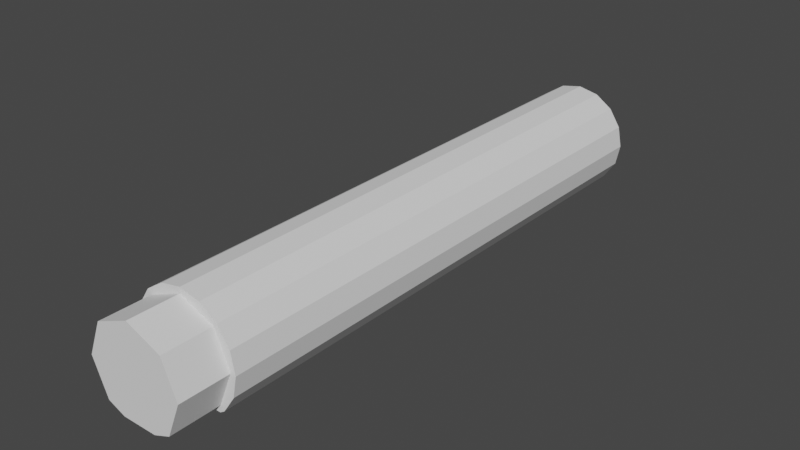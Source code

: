 # Source: idler_pin.blend  (saved by Blender 2.80.74; exported with 4.5.12 LTS)
import bpy
from mathutils import Matrix  # noqa: F401  (used for matrix-valued properties, if any)

bpy.ops.wm.read_factory_settings(use_empty=True)
scene = bpy.context.scene
scene.name = 'Scene'

# ---- collections
col_idler_pin = bpy.data.collections.new('idler_pin'); scene.collection.children.link(col_idler_pin)

# ---- materials (node trees are filled in below, after node groups)
mat_stldefaultmaterial = bpy.data.materials.new('STLDefaultMaterial')
mat_stldefaultmaterial.use_transparent_shadow = False

# ---- material node trees

# ---- world
world_world = bpy.data.worlds.new('World'); scene.world = world_world
world_world.use_nodes = True; world_world.node_tree.nodes.clear()
_N = world_world.node_tree.nodes; _L = world_world.node_tree.links
n0 = _N.new('ShaderNodeOutputWorld'); n0.name = 'World Output'; n0.location = (300, 300)
n1 = _N.new('ShaderNodeBackground'); n1.name = 'Background'; n1.location = (10, 300)
n1.inputs[0].default_value = (0.05088, 0.05088, 0.05088, 1.0)
_L.new(n1.outputs[0], n0.inputs[0])
n0.is_active_output = True
world_world.color = (0.05088, 0.05088, 0.05088)
world_world.use_sun_shadow = False
world_world.sun_shadow_jitter_overblur = 0.0

# ---- meshes
me_idler_pin = bpy.data.meshes.new('Idler Pin')
me_idler_pin.from_pydata([(-0.3, -2.93, 0.001067), (-0.3, 0.1, 0.001067), (-0.2776, 0.1, -0.1138), (-0.2776, -2.93, -0.1138), (-0.2129, 0.1, -0.2114), (-0.2129, -2.93, -0.2114), (-0.1852, -2.93, -0.23), (-0.1852, 0.1, -0.23), (-0.1852, -1.845, -0.23), (0.2114, -2.93, -0.2129), (0.2114, 0.1, -0.2129), (0.2768, 0.1, -0.1158), (0.2768, -2.93, -0.1158), (0.3, 0.1, -0.001067), (0.3, -2.93, -0.001067), (0.2776, 0.1, 0.1138), (0.2776, -2.93, 0.1138), (0.2129, 0.1, 0.2114), (0.2129, -2.93, 0.2114), (0.1158, 0.1, 0.2768), (0.1158, -2.93, 0.2768), (0.001067, 0.1, 0.3), (0.001067, -2.93, 0.3), (-0.1138, 0.1, 0.2776), (-0.1138, -2.93, 0.2776), (-0.2114, 0.1, 0.2129), (-0.2114, -2.93, 0.2129), (-0.2768, 0.1, 0.1158), (-0.2768, -2.93, 0.1158), (5.03e-17, 0.1, 0.0), (-0.09623, 0.1, -0.23), (0.27, -3.2, 9.537e-08), (0.1909, -3.2, 0.1909), (8.472e-07, -3.2, 0.27), (-0.1909, -3.2, 0.1909), (-0.27, -3.2, 9.537e-08), (-0.1909, -3.2, -0.1909), (-0.09657, -3.2, -0.23), (0.09657, -3.2, -0.23), (0.1909, -3.2, -0.1909), (0.09628, -2.93, 0.2301), (0.1909, -2.93, 0.1909), (0.1913, -2.93, 0.19), (7.463e-07, -2.93, 0.27), (-0.09464, -2.93, 0.2308), (-0.19, -2.93, 0.1913), (-0.1909, -2.93, 0.1909), (-0.2301, -2.93, 0.09628), (-0.2696, -2.93, 0.0009594), (-0.27, -2.93, 0.0), (0.000959, -2.93, 0.2696), (0.1909, -2.93, -0.1909), (0.2301, -2.93, -0.09628), (0.2696, -2.93, -0.0009588), (0.27, -2.93, 9.537e-08), (-0.2308, -2.93, -0.09464), (-0.1913, -2.93, -0.19), (-0.1909, -2.93, -0.1909), (0.2308, -2.93, 0.09464), (0.19, -2.93, -0.1913), (0.09657, -2.93, -0.23), (0.1856, -2.93, -0.23), (-0.09657, -2.93, -0.23), (-0.0008182, 0.1, -0.23), (0.09431, 0.1, -0.23), (0.1856, 0.1, -0.23), (0.1856, -0.9546, -0.23)], [], [(0, 1, 2), (0, 2, 3), (3, 2, 4), (3, 4, 5), (6, 5, 4), (4, 7, 8), (4, 8, 6), (9, 10, 11), (9, 11, 12), (12, 11, 13), (12, 13, 14), (14, 13, 15), (14, 15, 16), (16, 15, 17), (16, 17, 18), (18, 17, 19), (18, 19, 20), (20, 19, 21), (20, 21, 22), (22, 21, 23), (22, 23, 24), (24, 23, 25), (24, 25, 26), (26, 25, 27), (26, 27, 28), (28, 27, 1), (28, 1, 0), (1, 29, 2), (2, 29, 4), (4, 29, 30), (4, 30, 7), (10, 29, 11), (11, 29, 13), (13, 29, 15), (15, 29, 17), (17, 29, 19), (19, 29, 21), (21, 29, 23), (23, 29, 25), (25, 29, 27), (27, 29, 1), (31, 32, 33), (33, 34, 35), (35, 36, 37), (37, 38, 39), (39, 31, 33), (33, 35, 37), (33, 37, 39), (20, 40, 41), (41, 42, 18), (41, 18, 20), (33, 43, 44), (44, 45, 46), (46, 34, 33), (44, 46, 33), (34, 46, 47), (48, 49, 35), (34, 47, 48), (48, 35, 34), (32, 41, 40), (40, 50, 43), (43, 33, 32), (40, 43, 32), (48, 47, 28), (48, 28, 0), (39, 51, 52), (52, 53, 54), (54, 31, 39), (52, 54, 39), (35, 49, 55), (55, 56, 57), (57, 36, 35), (55, 57, 35), (16, 58, 54), (54, 53, 14), (54, 14, 16), (53, 52, 12), (53, 12, 14), (12, 52, 51), (51, 59, 9), (51, 9, 12), (45, 44, 24), (45, 24, 26), (56, 55, 3), (56, 3, 5), (59, 60, 61), (59, 61, 9), (50, 40, 20), (50, 20, 22), (3, 55, 49), (49, 48, 0), (49, 0, 3), (28, 47, 46), (46, 45, 26), (46, 26, 28), (42, 58, 16), (42, 16, 18), (31, 54, 58), (58, 42, 41), (41, 32, 31), (58, 41, 31), (24, 44, 43), (43, 50, 22), (43, 22, 24), (57, 62, 37), (57, 37, 36), (39, 38, 60), (60, 59, 51), (60, 51, 39), (63, 30, 29), (62, 6, 8), (8, 7, 30), (63, 64, 65), (8, 30, 63), (38, 37, 62), (62, 8, 63), (63, 65, 66), (66, 61, 60), (60, 38, 62), (62, 63, 66), (66, 60, 62), (5, 6, 62), (57, 56, 5), (62, 57, 5), (64, 63, 29), (9, 61, 66), (66, 65, 10), (66, 10, 9), (65, 64, 29), (65, 29, 10)])
me_idler_pin.materials.append(mat_stldefaultmaterial)
me_idler_pin.use_remesh_preserve_volume = False
me_idler_pin.use_remesh_preserve_attributes = False
me_idler_pin.use_mirror_vertex_groups = False
me_idler_pin.update()

# ---- objects
ob_idler_pin = bpy.data.objects.new('Idler Pin', me_idler_pin)

# ---- transforms, parenting, visibility, modifiers, constraints
ob_idler_pin.location = (0.0, 0.0, 0.0)
ob_idler_pin.lineart.crease_threshold = 0.0

# ---- collection membership
col_idler_pin.objects.link(ob_idler_pin)

# ---- scene / render settings (as saved in the file)
scene.frame_start = 1; scene.frame_end = 250; scene.frame_set(1)
scene.render.engine = 'BLENDER_EEVEE_NEXT'
scene.cycles.use_denoising = False
scene.cycles.samples = 128
scene.cycles.sampling_pattern = 'TABULATED_SOBOL'
scene.cycles.use_adaptive_sampling = False
scene.cycles.use_light_tree = False
scene.view_settings.view_transform = 'Filmic'
bpy.context.view_layer.update()

# ---- added for rendering (the .blend has no active camera and no usable light): camera, sun
cam_auto = bpy.data.cameras.new('AutoCamera')
cam_auto.lens = 50.0
cam_auto.sensor_width = 36.0
cam_auto.clip_end = 1000.0
ob_auto_camera = bpy.data.objects.new('AutoCamera', cam_auto)
scene.collection.objects.link(ob_auto_camera)
ob_auto_camera.location = (3.1418, -5.32016, 2.54844)
ob_auto_camera.rotation_euler = (1.09748, -7.21219e-08, 0.694738)
scene.camera = ob_auto_camera
light_auto_sun = bpy.data.lights.new('AutoSun', 'SUN')
light_auto_sun.energy = 3.0
light_auto_sun.angle = 0.0523599
ob_auto_sun = bpy.data.objects.new('AutoSun', light_auto_sun)
scene.collection.objects.link(ob_auto_sun)
ob_auto_sun.rotation_euler = (0.872665, 0.174533, 0.523599)
bpy.context.view_layer.update()
